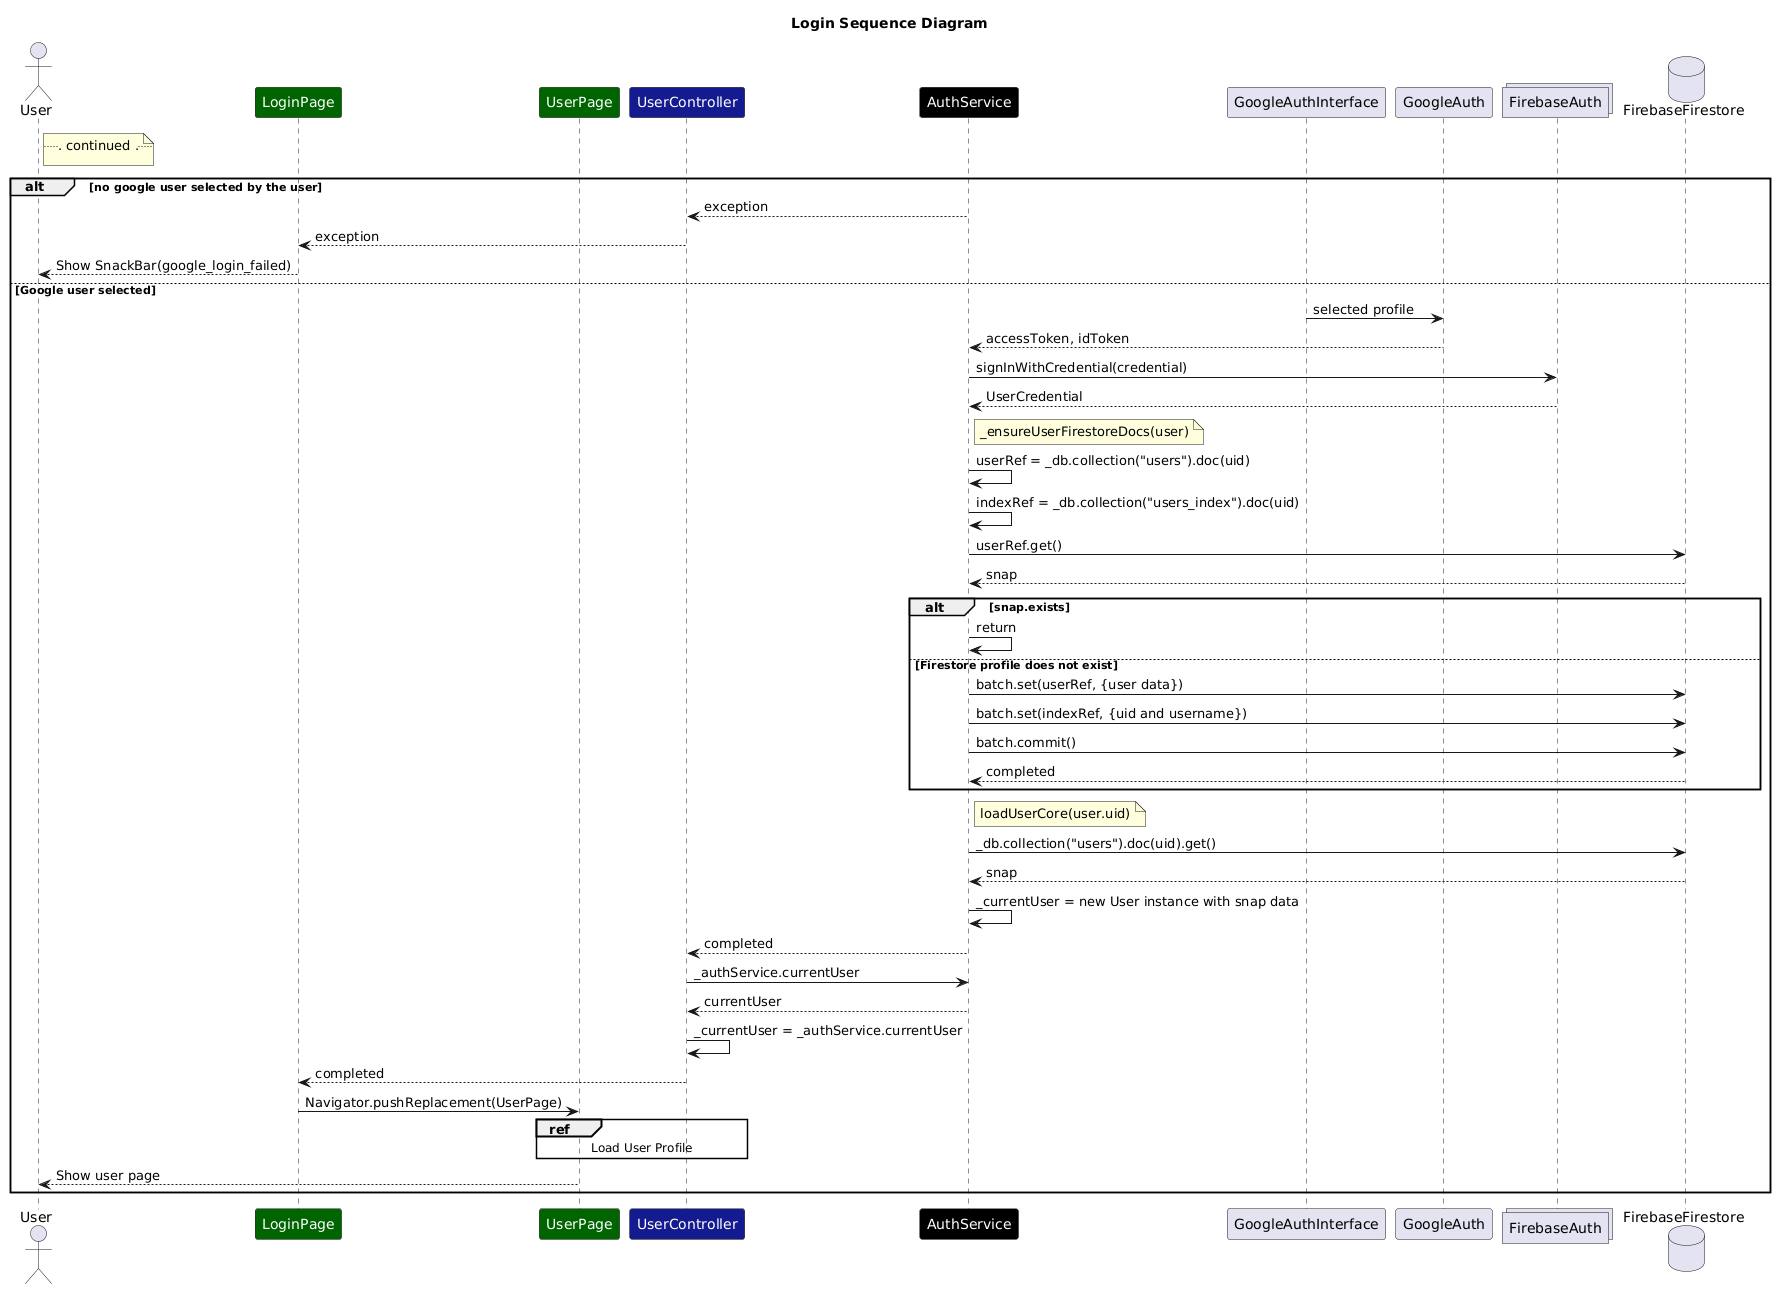

The diagram above was rendered by PlantUML. Its source (embedded in the PNG):
@startuml
title Login Sequence Diagram

actor User

participant LoginPage as "<color:white>LoginPage</color>" #darkgreen
participant UserPage as "<color:white>UserPage</color>" #darkgreen
participant UserController as "<color:white>UserController</color>" #151b8e
participant AuthService as "<color:white>AuthService</color>" #000000
participant GoogleAuthInterface
participant GoogleAuth
collections FirebaseAuth
database FirebaseFirestore


'AuthService -> GoogleAuth : signIn()
'GoogleAuth --> GoogleAuthInterface : googleUsers available for login

note right of User
... continued ...
end note


    alt no google user selected by the user
        AuthService --> UserController : exception
        UserController --> LoginPage : exception
        LoginPage --> User : Show SnackBar(google_login_failed)

    else Google user selected
        GoogleAuthInterface -> GoogleAuth : selected profile
        GoogleAuth --> AuthService : accessToken, idToken

        AuthService -> FirebaseAuth : signInWithCredential(credential)
        FirebaseAuth --> AuthService : UserCredential

        note right of AuthService
         _ensureUserFirestoreDocs(user)
         end note
        AuthService -> AuthService : userRef = _db.collection("users").doc(uid)
        AuthService -> AuthService : indexRef = _db.collection("users_index").doc(uid)
        AuthService -> FirebaseFirestore : userRef.get()
        FirebaseFirestore --> AuthService : snap

        alt snap.exists
            AuthService -> AuthService : return
        else Firestore profile does not exist
            AuthService -> FirebaseFirestore : batch.set(userRef, {user data})
            AuthService -> FirebaseFirestore : batch.set(indexRef, {uid and username})
            AuthService -> FirebaseFirestore : batch.commit()
            FirebaseFirestore --> AuthService : completed
        end

        note right of AuthService
         loadUserCore(user.uid)
         end note
        AuthService -> FirebaseFirestore : _db.collection("users").doc(uid).get()
        FirebaseFirestore --> AuthService : snap

        AuthService -> AuthService : _currentUser = new User instance with snap data

        AuthService --> UserController : completed
        
        
        
        UserController -> AuthService : _authService.currentUser
        AuthService --> UserController : currentUser
        UserController -> UserController : _currentUser = _authService.currentUser
        
        
        
        UserController --> LoginPage : completed

        LoginPage -> UserPage : Navigator.pushReplacement(UserPage)

        ref over UserPage, UserController : Load User Profile
        UserPage --> User : Show user page
    
    



    
    
    
    end
'end
@enduml